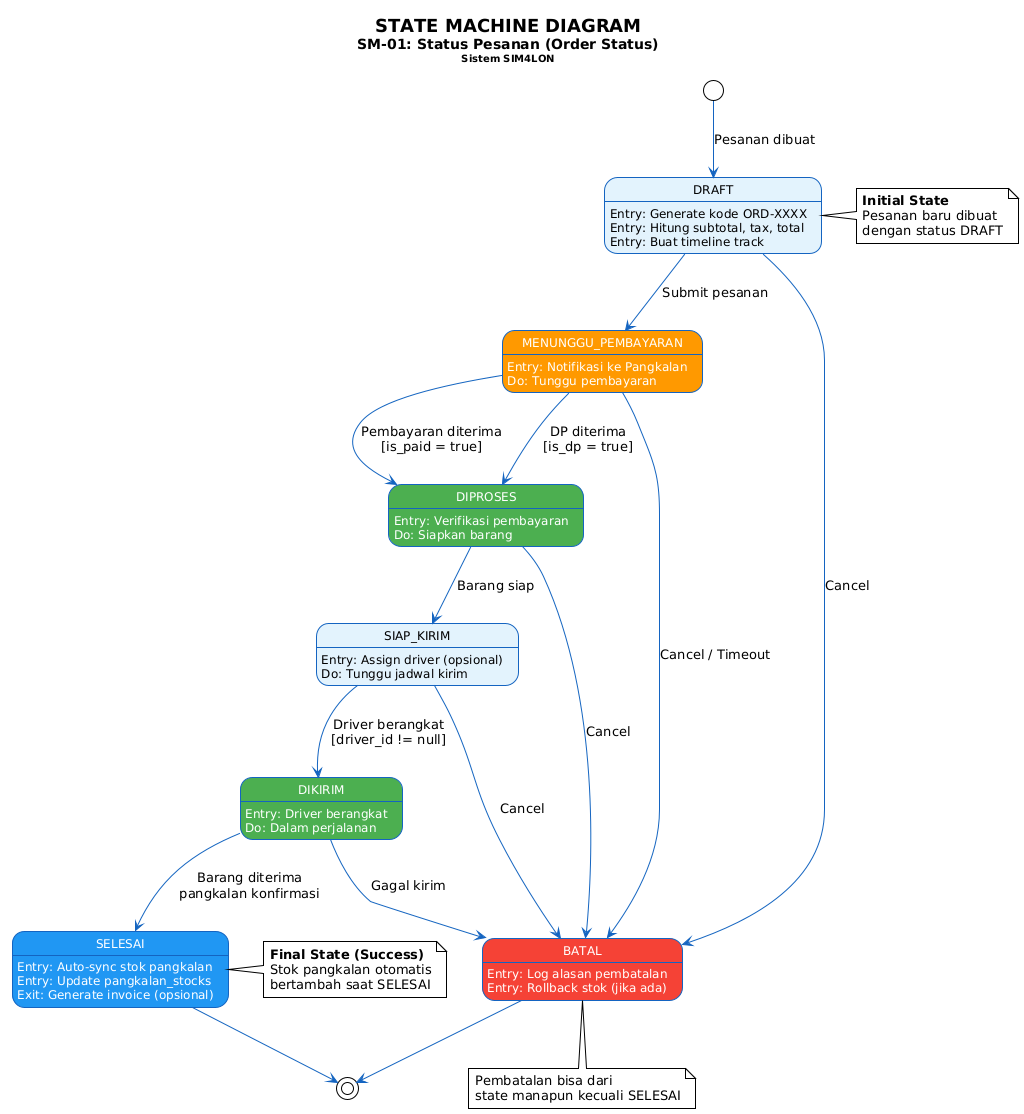

The diagram above was rendered by PlantUML. Its source (embedded in the PNG):
@startuml
!theme plain
skinparam backgroundColor #FEFEFE
skinparam state {
    BackgroundColor #E3F2FD
    BorderColor #1565C0
    FontSize 12
    ArrowColor #1565C0
}

skinparam state {
    BackgroundColor<<active>> #4CAF50
    FontColor<<active>> white
    BackgroundColor<<warning>> #FF9800
    FontColor<<warning>> white
    BackgroundColor<<danger>> #F44336
    FontColor<<danger>> white
    BackgroundColor<<success>> #2196F3
    FontColor<<success>> white
}

title <size:18>**STATE MACHINE DIAGRAM**</size>\n<size:14>SM-01: Status Pesanan (Order Status)</size>\n<size:10>Sistem SIM4LON</size>

[*] --> DRAFT : Pesanan dibuat

state DRAFT {
    DRAFT : Entry: Generate kode ORD-XXXX
    DRAFT : Entry: Hitung subtotal, tax, total
    DRAFT : Entry: Buat timeline track
}

state MENUNGGU_PEMBAYARAN <<warning>> {
    MENUNGGU_PEMBAYARAN : Entry: Notifikasi ke Pangkalan
    MENUNGGU_PEMBAYARAN : Do: Tunggu pembayaran
}

state DIPROSES <<active>> {
    DIPROSES : Entry: Verifikasi pembayaran
    DIPROSES : Do: Siapkan barang
}

state SIAP_KIRIM {
    SIAP_KIRIM : Entry: Assign driver (opsional)
    SIAP_KIRIM : Do: Tunggu jadwal kirim
}

state DIKIRIM <<active>> {
    DIKIRIM : Entry: Driver berangkat
    DIKIRIM : Do: Dalam perjalanan
}

state SELESAI <<success>> {
    SELESAI : Entry: Auto-sync stok pangkalan
    SELESAI : Entry: Update pangkalan_stocks
    SELESAI : Exit: Generate invoice (opsional)
}

state BATAL <<danger>> {
    BATAL : Entry: Log alasan pembatalan
    BATAL : Entry: Rollback stok (jika ada)
}

DRAFT --> MENUNGGU_PEMBAYARAN : Submit pesanan
MENUNGGU_PEMBAYARAN --> DIPROSES : Pembayaran diterima\n[is_paid = true]
MENUNGGU_PEMBAYARAN --> DIPROSES : DP diterima\n[is_dp = true]
DIPROSES --> SIAP_KIRIM : Barang siap
SIAP_KIRIM --> DIKIRIM : Driver berangkat\n[driver_id != null]
DIKIRIM --> SELESAI : Barang diterima\npangkalan konfirmasi

DRAFT --> BATAL : Cancel
MENUNGGU_PEMBAYARAN --> BATAL : Cancel / Timeout
DIPROSES --> BATAL : Cancel
SIAP_KIRIM --> BATAL : Cancel
DIKIRIM --> BATAL : Gagal kirim

SELESAI --> [*]
BATAL --> [*]

note right of DRAFT
  <b>Initial State</b>
  Pesanan baru dibuat
  dengan status DRAFT
end note

note right of SELESAI
  <b>Final State (Success)</b>
  Stok pangkalan otomatis
  bertambah saat SELESAI
end note

note bottom of BATAL
  Pembatalan bisa dari
  state manapun kecuali SELESAI
end note
@enduml